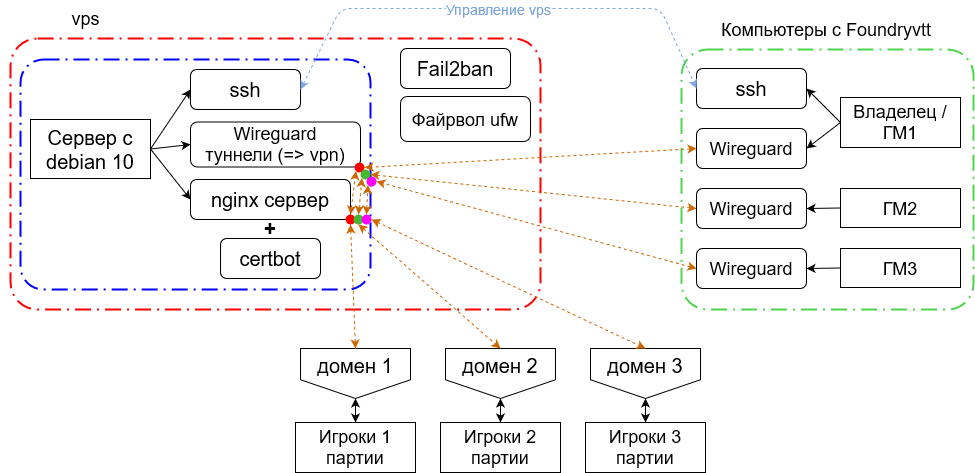

The diagram above was exported from draw.io. Its source (the exported page's mxGraphModel, read from the mxfile embedded in the PNG):
<mxGraphModel dx="1422" dy="900" grid="1" gridSize="10" guides="1" tooltips="1" connect="1" arrows="1" fold="1" page="1" pageScale="1" pageWidth="1000" pageHeight="500" math="0" shadow="0">
  <root>
    <mxCell id="0" />
    <mxCell id="1" parent="0" />
    <mxCell id="BGV18VEMy5ke8KX28gzf-1" value="" style="rounded=1;arcSize=10;dashed=1;fillColor=none;gradientColor=none;dashPattern=8 3 1 3;strokeWidth=2;strokeColor=#4ed44e;" vertex="1" parent="1">
      <mxGeometry x="690" y="59" width="292" height="260" as="geometry" />
    </mxCell>
    <mxCell id="My7bQs90LZeh4tuwrbjJ-16" value="" style="rounded=1;arcSize=10;dashed=1;fillColor=none;gradientColor=none;dashPattern=8 3 1 3;strokeWidth=2;strokeColor=#FF0000;" parent="1" vertex="1">
      <mxGeometry x="19" y="48" width="530" height="271" as="geometry" />
    </mxCell>
    <mxCell id="My7bQs90LZeh4tuwrbjJ-12" value="" style="rounded=1;arcSize=10;dashed=1;fillColor=none;gradientColor=none;dashPattern=8 3 1 3;strokeWidth=2;strokeColor=#0000FF;" parent="1" vertex="1">
      <mxGeometry x="29" y="69" width="350" height="230" as="geometry" />
    </mxCell>
    <mxCell id="My7bQs90LZeh4tuwrbjJ-7" style="rounded=0;orthogonalLoop=1;jettySize=auto;html=1;exitX=1;exitY=0.5;exitDx=0;exitDy=0;entryX=0;entryY=0.5;entryDx=0;entryDy=0;" parent="1" source="My7bQs90LZeh4tuwrbjJ-1" target="My7bQs90LZeh4tuwrbjJ-2" edge="1">
      <mxGeometry relative="1" as="geometry" />
    </mxCell>
    <mxCell id="My7bQs90LZeh4tuwrbjJ-8" style="edgeStyle=none;rounded=0;orthogonalLoop=1;jettySize=auto;html=1;exitX=1;exitY=0.5;exitDx=0;exitDy=0;entryX=0;entryY=0.5;entryDx=0;entryDy=0;" parent="1" source="My7bQs90LZeh4tuwrbjJ-1" target="My7bQs90LZeh4tuwrbjJ-3" edge="1">
      <mxGeometry relative="1" as="geometry" />
    </mxCell>
    <mxCell id="My7bQs90LZeh4tuwrbjJ-9" style="edgeStyle=none;rounded=0;orthogonalLoop=1;jettySize=auto;html=1;exitX=1;exitY=0.5;exitDx=0;exitDy=0;entryX=0;entryY=0.5;entryDx=0;entryDy=0;" parent="1" source="My7bQs90LZeh4tuwrbjJ-1" target="My7bQs90LZeh4tuwrbjJ-4" edge="1">
      <mxGeometry relative="1" as="geometry" />
    </mxCell>
    <mxCell id="My7bQs90LZeh4tuwrbjJ-1" value="&lt;font style=&quot;font-size: 20px&quot;&gt;Сервер с debian 10&lt;/font&gt;" style="rounded=0;whiteSpace=wrap;html=1;" parent="1" vertex="1">
      <mxGeometry x="39" y="129" width="120" height="59" as="geometry" />
    </mxCell>
    <mxCell id="My7bQs90LZeh4tuwrbjJ-2" value="&lt;font style=&quot;font-size: 20px&quot;&gt;ssh&lt;/font&gt;" style="rounded=1;whiteSpace=wrap;html=1;" parent="1" vertex="1">
      <mxGeometry x="199" y="79" width="110" height="40" as="geometry" />
    </mxCell>
    <mxCell id="My7bQs90LZeh4tuwrbjJ-3" value="&lt;div style=&quot;font-size: 18px&quot;&gt;&lt;font style=&quot;font-size: 18px&quot;&gt;Wireguard&lt;/font&gt;&lt;/div&gt;&lt;div style=&quot;font-size: 18px&quot;&gt;&lt;font style=&quot;font-size: 18px&quot;&gt;туннели (=&amp;gt; vpn)&lt;br&gt;&lt;/font&gt;&lt;/div&gt;" style="rounded=1;whiteSpace=wrap;html=1;" parent="1" vertex="1">
      <mxGeometry x="199" y="131.5" width="170" height="45" as="geometry" />
    </mxCell>
    <UserObject label="&lt;font style=&quot;font-size: 20px&quot;&gt;nginx сервер&lt;br&gt;&lt;/font&gt;" tooltip="sf&#10;s&#10;dfs&#10;df&#10;sf&#10;s&#10;fd" id="My7bQs90LZeh4tuwrbjJ-4">
      <mxCell style="rounded=1;whiteSpace=wrap;html=1;" parent="1" vertex="1">
        <mxGeometry x="199" y="189" width="160" height="40" as="geometry" />
      </mxCell>
    </UserObject>
    <mxCell id="My7bQs90LZeh4tuwrbjJ-6" value="&lt;font style=&quot;font-size: 20px&quot;&gt;certbot&lt;br&gt;&lt;/font&gt;" style="rounded=1;whiteSpace=wrap;html=1;" parent="1" vertex="1">
      <mxGeometry x="229" y="248" width="100" height="40" as="geometry" />
    </mxCell>
    <mxCell id="My7bQs90LZeh4tuwrbjJ-10" value="&lt;b&gt;&lt;font style=&quot;font-size: 20px&quot;&gt;+&lt;/font&gt;&lt;/b&gt;" style="text;html=1;strokeColor=none;fillColor=none;align=center;verticalAlign=middle;whiteSpace=wrap;rounded=0;" parent="1" vertex="1">
      <mxGeometry x="259" y="228" width="40" height="20" as="geometry" />
    </mxCell>
    <mxCell id="My7bQs90LZeh4tuwrbjJ-13" value="&lt;font style=&quot;font-size: 20px&quot;&gt;Fail2ban&lt;/font&gt;" style="rounded=1;whiteSpace=wrap;html=1;" parent="1" vertex="1">
      <mxGeometry x="409" y="58" width="110" height="40" as="geometry" />
    </mxCell>
    <mxCell id="My7bQs90LZeh4tuwrbjJ-15" value="&lt;div style=&quot;font-size: 18px&quot;&gt;&lt;font style=&quot;font-size: 18px&quot;&gt;Файрвол ufw&lt;br&gt;&lt;/font&gt;&lt;/div&gt;" style="rounded=1;whiteSpace=wrap;html=1;" parent="1" vertex="1">
      <mxGeometry x="409" y="106" width="130" height="45" as="geometry" />
    </mxCell>
    <mxCell id="My7bQs90LZeh4tuwrbjJ-17" value="&lt;font style=&quot;font-size: 20px&quot;&gt;ssh&lt;/font&gt;" style="rounded=1;whiteSpace=wrap;html=1;" parent="1" vertex="1">
      <mxGeometry x="705" y="78" width="110" height="40" as="geometry" />
    </mxCell>
    <mxCell id="My7bQs90LZeh4tuwrbjJ-53" style="rounded=0;orthogonalLoop=1;jettySize=auto;html=1;exitX=0;exitY=0.5;exitDx=0;exitDy=0;dashed=1;startArrow=classic;startFill=1;endArrow=classic;endFill=1;strokeColor=#CC6600;entryX=1;entryY=0.5;entryDx=0;entryDy=0;" parent="1" source="My7bQs90LZeh4tuwrbjJ-18" target="My7bQs90LZeh4tuwrbjJ-47" edge="1">
      <mxGeometry relative="1" as="geometry">
        <mxPoint x="589" y="188" as="targetPoint" />
      </mxGeometry>
    </mxCell>
    <mxCell id="My7bQs90LZeh4tuwrbjJ-18" value="&lt;font style=&quot;font-size: 18px&quot;&gt;Wireguard&lt;/font&gt;" style="rounded=1;whiteSpace=wrap;html=1;" parent="1" vertex="1">
      <mxGeometry x="705" y="138" width="110" height="40" as="geometry" />
    </mxCell>
    <mxCell id="My7bQs90LZeh4tuwrbjJ-59" style="edgeStyle=none;rounded=0;orthogonalLoop=1;jettySize=auto;html=1;exitX=0;exitY=0.5;exitDx=0;exitDy=0;entryX=1;entryY=0.5;entryDx=0;entryDy=0;dashed=1;startArrow=classic;startFill=1;endArrow=classic;endFill=1;strokeColor=#CC6600;" parent="1" source="My7bQs90LZeh4tuwrbjJ-19" target="My7bQs90LZeh4tuwrbjJ-56" edge="1">
      <mxGeometry relative="1" as="geometry" />
    </mxCell>
    <mxCell id="My7bQs90LZeh4tuwrbjJ-19" value="&lt;font style=&quot;font-size: 18px&quot;&gt;Wireguard&lt;/font&gt;" style="rounded=1;whiteSpace=wrap;html=1;" parent="1" vertex="1">
      <mxGeometry x="705" y="198" width="110" height="40" as="geometry" />
    </mxCell>
    <mxCell id="My7bQs90LZeh4tuwrbjJ-60" style="edgeStyle=none;rounded=0;orthogonalLoop=1;jettySize=auto;html=1;exitX=0;exitY=0.5;exitDx=0;exitDy=0;entryX=1;entryY=0.5;entryDx=0;entryDy=0;dashed=1;startArrow=classic;startFill=1;endArrow=classic;endFill=1;strokeColor=#CC6600;" parent="1" source="My7bQs90LZeh4tuwrbjJ-20" target="My7bQs90LZeh4tuwrbjJ-57" edge="1">
      <mxGeometry relative="1" as="geometry" />
    </mxCell>
    <mxCell id="My7bQs90LZeh4tuwrbjJ-20" value="&lt;font style=&quot;font-size: 18px&quot;&gt;Wireguard&lt;/font&gt;" style="rounded=1;whiteSpace=wrap;html=1;" parent="1" vertex="1">
      <mxGeometry x="705" y="258" width="110" height="40" as="geometry" />
    </mxCell>
    <mxCell id="My7bQs90LZeh4tuwrbjJ-25" style="edgeStyle=none;rounded=0;orthogonalLoop=1;jettySize=auto;html=1;exitX=0;exitY=0.5;exitDx=0;exitDy=0;entryX=1;entryY=0.5;entryDx=0;entryDy=0;" parent="1" source="My7bQs90LZeh4tuwrbjJ-22" target="My7bQs90LZeh4tuwrbjJ-17" edge="1">
      <mxGeometry relative="1" as="geometry">
        <mxPoint x="841" y="132" as="sourcePoint" />
      </mxGeometry>
    </mxCell>
    <mxCell id="My7bQs90LZeh4tuwrbjJ-26" style="edgeStyle=none;rounded=0;orthogonalLoop=1;jettySize=auto;html=1;exitX=0;exitY=0.5;exitDx=0;exitDy=0;entryX=1;entryY=0.5;entryDx=0;entryDy=0;" parent="1" source="My7bQs90LZeh4tuwrbjJ-22" target="My7bQs90LZeh4tuwrbjJ-18" edge="1">
      <mxGeometry relative="1" as="geometry">
        <mxPoint x="841" y="132" as="sourcePoint" />
      </mxGeometry>
    </mxCell>
    <mxCell id="My7bQs90LZeh4tuwrbjJ-22" value="&lt;font style=&quot;font-size: 18px&quot;&gt;Владелец / ГМ1&lt;br&gt;&lt;/font&gt;" style="rounded=0;whiteSpace=wrap;html=1;" parent="1" vertex="1">
      <mxGeometry x="849" y="107" width="120" height="50" as="geometry" />
    </mxCell>
    <mxCell id="My7bQs90LZeh4tuwrbjJ-27" style="edgeStyle=none;rounded=0;orthogonalLoop=1;jettySize=auto;html=1;exitX=0;exitY=0.5;exitDx=0;exitDy=0;entryX=1;entryY=0.5;entryDx=0;entryDy=0;" parent="1" source="My7bQs90LZeh4tuwrbjJ-23" target="My7bQs90LZeh4tuwrbjJ-19" edge="1">
      <mxGeometry relative="1" as="geometry">
        <mxPoint x="841" y="217.5" as="sourcePoint" />
      </mxGeometry>
    </mxCell>
    <mxCell id="My7bQs90LZeh4tuwrbjJ-23" value="&lt;font style=&quot;font-size: 18px&quot;&gt;ГМ2&lt;br&gt;&lt;/font&gt;" style="rounded=0;whiteSpace=wrap;html=1;" parent="1" vertex="1">
      <mxGeometry x="849" y="198" width="120" height="39" as="geometry" />
    </mxCell>
    <mxCell id="My7bQs90LZeh4tuwrbjJ-28" style="edgeStyle=none;rounded=0;orthogonalLoop=1;jettySize=auto;html=1;exitX=0;exitY=0.5;exitDx=0;exitDy=0;entryX=1;entryY=0.5;entryDx=0;entryDy=0;" parent="1" source="My7bQs90LZeh4tuwrbjJ-24" target="My7bQs90LZeh4tuwrbjJ-20" edge="1">
      <mxGeometry relative="1" as="geometry">
        <mxPoint x="841" y="277.5" as="sourcePoint" />
      </mxGeometry>
    </mxCell>
    <mxCell id="My7bQs90LZeh4tuwrbjJ-24" value="&lt;font style=&quot;font-size: 18px&quot;&gt;ГМ3&lt;br&gt;&lt;/font&gt;" style="rounded=0;whiteSpace=wrap;html=1;" parent="1" vertex="1">
      <mxGeometry x="849" y="258" width="120" height="39" as="geometry" />
    </mxCell>
    <mxCell id="My7bQs90LZeh4tuwrbjJ-39" style="edgeStyle=none;rounded=0;orthogonalLoop=1;jettySize=auto;html=1;exitX=0.5;exitY=1;exitDx=0;exitDy=0;entryX=0.5;entryY=0;entryDx=0;entryDy=0;startArrow=classic;startFill=1;" parent="1" source="My7bQs90LZeh4tuwrbjJ-30" target="My7bQs90LZeh4tuwrbjJ-36" edge="1">
      <mxGeometry relative="1" as="geometry" />
    </mxCell>
    <mxCell id="My7bQs90LZeh4tuwrbjJ-30" value="&lt;font style=&quot;font-size: 20px&quot;&gt;домен 1&lt;/font&gt;" style="shape=offPageConnector;whiteSpace=wrap;html=1;spacingBottom=17;" parent="1" vertex="1">
      <mxGeometry x="309" y="358" width="110" height="50" as="geometry" />
    </mxCell>
    <mxCell id="My7bQs90LZeh4tuwrbjJ-40" style="edgeStyle=none;rounded=0;orthogonalLoop=1;jettySize=auto;html=1;exitX=0.5;exitY=1;exitDx=0;exitDy=0;entryX=0.5;entryY=0;entryDx=0;entryDy=0;startArrow=classic;startFill=1;" parent="1" source="My7bQs90LZeh4tuwrbjJ-31" target="My7bQs90LZeh4tuwrbjJ-37" edge="1">
      <mxGeometry relative="1" as="geometry" />
    </mxCell>
    <mxCell id="My7bQs90LZeh4tuwrbjJ-31" value="&lt;font style=&quot;font-size: 20px&quot;&gt;домен 2&lt;br&gt;&lt;/font&gt;" style="shape=offPageConnector;whiteSpace=wrap;html=1;spacingBottom=17;" parent="1" vertex="1">
      <mxGeometry x="454" y="358" width="110" height="50" as="geometry" />
    </mxCell>
    <mxCell id="My7bQs90LZeh4tuwrbjJ-41" style="edgeStyle=none;rounded=0;orthogonalLoop=1;jettySize=auto;html=1;exitX=0.5;exitY=1;exitDx=0;exitDy=0;entryX=0.5;entryY=0;entryDx=0;entryDy=0;startArrow=classic;startFill=1;" parent="1" source="My7bQs90LZeh4tuwrbjJ-32" target="My7bQs90LZeh4tuwrbjJ-38" edge="1">
      <mxGeometry relative="1" as="geometry" />
    </mxCell>
    <mxCell id="My7bQs90LZeh4tuwrbjJ-32" value="&lt;font style=&quot;font-size: 20px&quot;&gt;домен 3&lt;br&gt;&lt;/font&gt;" style="shape=offPageConnector;whiteSpace=wrap;html=1;spacingBottom=17;" parent="1" vertex="1">
      <mxGeometry x="599" y="358" width="110" height="50" as="geometry" />
    </mxCell>
    <mxCell id="My7bQs90LZeh4tuwrbjJ-36" value="&lt;font style=&quot;font-size: 18px&quot;&gt;Игроки 1 партии&lt;br&gt;&lt;/font&gt;" style="rounded=0;whiteSpace=wrap;html=1;" parent="1" vertex="1">
      <mxGeometry x="304" y="432" width="120" height="50" as="geometry" />
    </mxCell>
    <mxCell id="My7bQs90LZeh4tuwrbjJ-37" value="&lt;font style=&quot;font-size: 18px&quot;&gt;Игроки 2 партии&lt;br&gt;&lt;/font&gt;" style="rounded=0;whiteSpace=wrap;html=1;" parent="1" vertex="1">
      <mxGeometry x="449" y="432" width="120" height="50" as="geometry" />
    </mxCell>
    <mxCell id="My7bQs90LZeh4tuwrbjJ-38" value="&lt;font style=&quot;font-size: 18px&quot;&gt;Игроки 3 партии&lt;br&gt;&lt;/font&gt;" style="rounded=0;whiteSpace=wrap;html=1;" parent="1" vertex="1">
      <mxGeometry x="594" y="432" width="120" height="50" as="geometry" />
    </mxCell>
    <mxCell id="My7bQs90LZeh4tuwrbjJ-42" value="" style="endArrow=classic;html=1;dashed=1;exitX=1;exitY=0.5;exitDx=0;exitDy=0;entryX=0;entryY=0.5;entryDx=0;entryDy=0;startArrow=classic;startFill=1;strokeColor=#7EA6E0;" parent="1" source="My7bQs90LZeh4tuwrbjJ-2" target="My7bQs90LZeh4tuwrbjJ-17" edge="1">
      <mxGeometry width="50" height="50" relative="1" as="geometry">
        <mxPoint x="119" y="18" as="sourcePoint" />
        <mxPoint x="689" y="-22" as="targetPoint" />
        <Array as="points">
          <mxPoint x="349" y="18" />
          <mxPoint x="499" y="18" />
          <mxPoint x="669" y="18" />
        </Array>
      </mxGeometry>
    </mxCell>
    <mxCell id="My7bQs90LZeh4tuwrbjJ-44" value="&lt;font style=&quot;font-size: 14px&quot;&gt;Управление vps&lt;/font&gt;" style="edgeLabel;html=1;align=center;verticalAlign=middle;resizable=0;points=[];fontColor=#7EA6E0;" parent="My7bQs90LZeh4tuwrbjJ-42" vertex="1" connectable="0">
      <mxGeometry x="-0.0029" relative="1" as="geometry">
        <mxPoint as="offset" />
      </mxGeometry>
    </mxCell>
    <mxCell id="My7bQs90LZeh4tuwrbjJ-47" value="" style="ellipse;whiteSpace=wrap;html=1;aspect=fixed;fillColor=#FF0000;strokeColor=none;" parent="1" vertex="1">
      <mxGeometry x="363" y="172" width="10" height="10" as="geometry" />
    </mxCell>
    <mxCell id="My7bQs90LZeh4tuwrbjJ-56" value="" style="ellipse;whiteSpace=wrap;html=1;aspect=fixed;strokeColor=none;fillColor=#44B92D;" parent="1" vertex="1">
      <mxGeometry x="369" y="179" width="10" height="10" as="geometry" />
    </mxCell>
    <mxCell id="My7bQs90LZeh4tuwrbjJ-57" value="" style="ellipse;whiteSpace=wrap;html=1;aspect=fixed;strokeColor=none;fillColor=#FF00FF;" parent="1" vertex="1">
      <mxGeometry x="375" y="186" width="10" height="10" as="geometry" />
    </mxCell>
    <mxCell id="My7bQs90LZeh4tuwrbjJ-66" style="edgeStyle=none;rounded=0;orthogonalLoop=1;jettySize=auto;html=1;exitX=0.5;exitY=1;exitDx=0;exitDy=0;entryX=0.5;entryY=0;entryDx=0;entryDy=0;dashed=1;startArrow=classic;startFill=1;endArrow=classic;endFill=1;strokeColor=#CC6600;" parent="1" source="My7bQs90LZeh4tuwrbjJ-61" target="My7bQs90LZeh4tuwrbjJ-30" edge="1">
      <mxGeometry relative="1" as="geometry" />
    </mxCell>
    <mxCell id="My7bQs90LZeh4tuwrbjJ-72" style="edgeStyle=none;rounded=0;orthogonalLoop=1;jettySize=auto;html=1;exitX=0.5;exitY=0;exitDx=0;exitDy=0;entryX=0;entryY=1;entryDx=0;entryDy=0;dashed=1;startArrow=classic;startFill=1;endArrow=classic;endFill=1;strokeColor=#CC6600;" parent="1" source="My7bQs90LZeh4tuwrbjJ-61" target="My7bQs90LZeh4tuwrbjJ-47" edge="1">
      <mxGeometry relative="1" as="geometry" />
    </mxCell>
    <mxCell id="My7bQs90LZeh4tuwrbjJ-61" value="" style="ellipse;whiteSpace=wrap;html=1;aspect=fixed;fillColor=#FF0000;strokeColor=none;" parent="1" vertex="1">
      <mxGeometry x="354" y="224" width="10" height="10" as="geometry" />
    </mxCell>
    <mxCell id="My7bQs90LZeh4tuwrbjJ-70" style="edgeStyle=none;rounded=0;orthogonalLoop=1;jettySize=auto;html=1;exitX=0.5;exitY=0;exitDx=0;exitDy=0;entryX=0;entryY=1;entryDx=0;entryDy=0;dashed=1;startArrow=classic;startFill=1;endArrow=classic;endFill=1;strokeColor=#CC6600;" parent="1" source="My7bQs90LZeh4tuwrbjJ-62" target="My7bQs90LZeh4tuwrbjJ-56" edge="1">
      <mxGeometry relative="1" as="geometry" />
    </mxCell>
    <mxCell id="My7bQs90LZeh4tuwrbjJ-62" value="" style="ellipse;whiteSpace=wrap;html=1;aspect=fixed;strokeColor=none;fillColor=#44B92D;" parent="1" vertex="1">
      <mxGeometry x="362" y="224" width="10" height="10" as="geometry" />
    </mxCell>
    <mxCell id="My7bQs90LZeh4tuwrbjJ-68" style="edgeStyle=none;rounded=0;orthogonalLoop=1;jettySize=auto;html=1;exitX=1;exitY=0.5;exitDx=0;exitDy=0;entryX=0.5;entryY=0;entryDx=0;entryDy=0;dashed=1;startArrow=classic;startFill=1;endArrow=classic;endFill=1;strokeColor=#CC6600;" parent="1" source="My7bQs90LZeh4tuwrbjJ-63" target="My7bQs90LZeh4tuwrbjJ-32" edge="1">
      <mxGeometry relative="1" as="geometry" />
    </mxCell>
    <mxCell id="My7bQs90LZeh4tuwrbjJ-71" style="edgeStyle=none;rounded=0;orthogonalLoop=1;jettySize=auto;html=1;exitX=0.5;exitY=0;exitDx=0;exitDy=0;entryX=0;entryY=1;entryDx=0;entryDy=0;dashed=1;startArrow=classic;startFill=1;endArrow=classic;endFill=1;strokeColor=#CC6600;" parent="1" source="My7bQs90LZeh4tuwrbjJ-63" target="My7bQs90LZeh4tuwrbjJ-57" edge="1">
      <mxGeometry relative="1" as="geometry" />
    </mxCell>
    <mxCell id="My7bQs90LZeh4tuwrbjJ-63" value="" style="ellipse;whiteSpace=wrap;html=1;aspect=fixed;strokeColor=none;fillColor=#FF00FF;" parent="1" vertex="1">
      <mxGeometry x="370" y="224" width="10" height="10" as="geometry" />
    </mxCell>
    <mxCell id="My7bQs90LZeh4tuwrbjJ-67" style="edgeStyle=none;rounded=0;orthogonalLoop=1;jettySize=auto;html=1;exitX=0.5;exitY=1;exitDx=0;exitDy=0;entryX=0.5;entryY=0;entryDx=0;entryDy=0;dashed=1;startArrow=classic;startFill=1;endArrow=classic;endFill=1;strokeColor=#CC6600;" parent="1" source="My7bQs90LZeh4tuwrbjJ-62" target="My7bQs90LZeh4tuwrbjJ-31" edge="1">
      <mxGeometry relative="1" as="geometry" />
    </mxCell>
    <mxCell id="BGV18VEMy5ke8KX28gzf-3" value="&lt;font style=&quot;font-size: 18px&quot;&gt;Компьютеры с Foundryvtt&lt;/font&gt;" style="text;html=1;strokeColor=none;fillColor=none;align=center;verticalAlign=middle;whiteSpace=wrap;rounded=0;" vertex="1" parent="1">
      <mxGeometry x="710" y="29" width="250" height="20" as="geometry" />
    </mxCell>
    <mxCell id="BGV18VEMy5ke8KX28gzf-4" value="&lt;font style=&quot;font-size: 18px&quot;&gt;vps&lt;/font&gt;" style="text;html=1;strokeColor=none;fillColor=none;align=center;verticalAlign=middle;whiteSpace=wrap;rounded=0;" vertex="1" parent="1">
      <mxGeometry x="9" y="18" width="171" height="20" as="geometry" />
    </mxCell>
  </root>
</mxGraphModel>